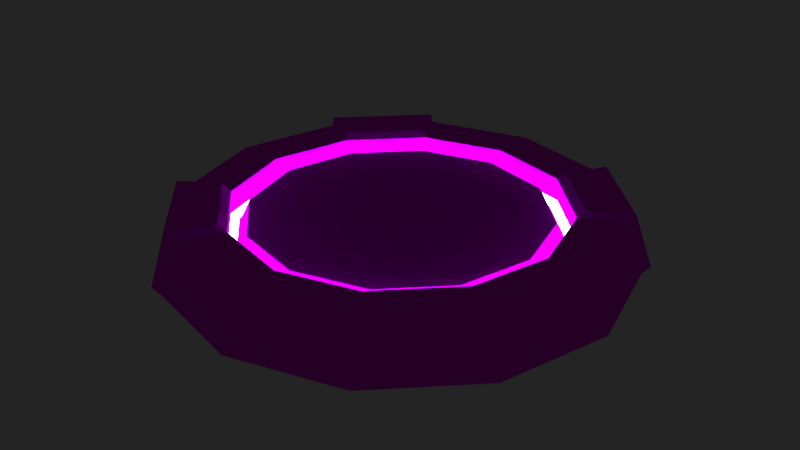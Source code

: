 # Source: teleporterpad.blend  (saved by Blender 2.78.0; exported with 4.5.12 LTS)
import bpy
from mathutils import Matrix  # noqa: F401  (used for matrix-valued properties, if any)

bpy.ops.wm.read_factory_settings(use_empty=True)
scene = bpy.context.scene
scene.name = 'Scene'

# ---- collections
col_collection_1 = bpy.data.collections.new('Collection 1'); scene.collection.children.link(col_collection_1)

# ---- images (referenced by path relative to the original .blend; pixels are not part of the script)
import os
ASSET_DIR = os.environ.get("B2B_ASSET_DIR", "")  # directory of the original .blend (textures are referenced by path, not embedded)
HERE = os.path.dirname(os.path.abspath(__file__))  # packed textures are extracted next to this script under _unpacked/

def load_image(name, relpath, width, height, colorspace="sRGB"):
    """Load a texture the original file referenced (path relative to the .blend, or extracted next to this script)."""
    p = next((c for c in (os.path.join(HERE, relpath), os.path.join(ASSET_DIR, relpath)) if relpath and os.path.exists(c)), "")
    if p:
        img = bpy.data.images.load(p, check_existing=True)
        img.name = name
    else:  # same state as the original file: an image datablock whose file is absent (Cycles renders it pink)
        img = bpy.data.images.new(name, width, height)
        img.source = "FILE"
        img.filepath = "//" + (relpath or name)
    img.colorspace_settings.name = colorspace
    return img
img_teleporterpad_png = load_image('teleporterpad.png', 'teleporterpad.png', 1024, 1024, 'sRGB')

# ---- materials (node trees are filled in below, after node groups)
mat_material_004 = bpy.data.materials.new('Material.004')
mat_material_004.alpha_threshold = 0.0
mat_material_004.roughness = 0.5
mat_teleporterpad = bpy.data.materials.new('teleporterpad')
mat_teleporterpad.alpha_threshold = 0.0
mat_teleporterpad.roughness = 0.5

# ---- material node trees
mat_material_004.use_nodes = True; mat_material_004.node_tree.nodes.clear()
_N = mat_material_004.node_tree.nodes; _L = mat_material_004.node_tree.links
n0 = _N.new('ShaderNodeOutputMaterial'); n0.name = 'Material Output'; n0.location = (300, 300)
n1 = _N.new('ShaderNodeEmission'); n1.name = 'Emission'; n1.location = (10, 300)
n1.inputs[0].default_value = (0.3293, 0.8, 0.5619, 1.0)
n1.inputs[1].default_value = 17.5
_L.new(n1.outputs[0], n0.inputs[0])
n0.is_active_output = True
mat_teleporterpad.use_nodes = True; mat_teleporterpad.node_tree.nodes.clear()
_N = mat_teleporterpad.node_tree.nodes; _L = mat_teleporterpad.node_tree.links
n0 = _N.new('ShaderNodeOutputMaterial'); n0.name = 'Material Output'; n0.location = (367, 345)
n1 = _N.new('ShaderNodeBsdfDiffuse'); n1.name = 'Diffuse BSDF'; n1.location = (196, 358)
n2 = _N.new('ShaderNodeTexImage'); n2.name = 'Image Texture'; n2.location = (5, 386)
n2.width = 140
n2.image = img_teleporterpad_png
_L.new(n1.outputs[0], n0.inputs[0])
_L.new(n2.outputs[0], n1.inputs[0])
n0.is_active_output = True

# ---- world
world_world = bpy.data.worlds.new('World'); scene.world = world_world
world_world.color = (0.01739, 0.01739, 0.01739)
world_world.use_sun_shadow = False
world_world.sun_shadow_jitter_overblur = 0.0
world_world.cycles.sampling_method = 'MANUAL'

# ---- meshes
me_circle_002 = bpy.data.meshes.new('Circle.002')
me_circle_002.from_pydata([(-0.3971, 0.6879, 0.18), (9.817e-10, 0.7943, 0.18), (-0.6879, 0.3971, 0.18), (-0.7943, -6.536e-08, 0.18), (-0.6879, -0.3971, 0.18), (-0.3971, -0.6879, 0.18), (-1.19e-07, -0.7943, 0.18), (0.3971, -0.6879, 0.18), (0.6879, -0.3971, 0.18), (0.7943, -3.999e-07, 0.18), (0.6879, 0.3971, 0.18), (0.3971, 0.6879, 0.18), (-0.3771, 0.6532, 0.18), (3.371e-09, 0.7542, 0.18), (-0.6532, 0.3771, 0.18), (-0.7542, -6.793e-08, 0.18), (-0.6532, -0.3771, 0.18), (-0.3771, -0.6532, 0.18), (-1.105e-07, -0.7542, 0.18), (0.3771, -0.6532, 0.18), (0.6532, -0.3771, 0.18), (0.7542, -3.856e-07, 0.18), (0.6532, 0.3771, 0.18), (0.3771, 0.6532, 0.18), (-0.3971, 0.6879, 0.2184), (9.817e-10, 0.7943, 0.2184), (-0.6879, 0.3971, 0.2184), (-0.7943, -6.536e-08, 0.2184), (-0.6879, -0.3971, 0.2184), (-0.3971, -0.6879, 0.2184), (-1.19e-07, -0.7943, 0.2184), (0.3971, -0.6879, 0.2184), (0.6879, -0.3971, 0.2184), (0.7943, -3.999e-07, 0.2184), (0.6879, 0.3971, 0.2184), (0.3971, 0.6879, 0.2184), (-0.3771, 0.6532, 0.2184), (3.371e-09, 0.7542, 0.2184), (-0.6532, 0.3771, 0.2184), (-0.7542, -6.793e-08, 0.2184), (-0.6532, -0.3771, 0.2184), (-0.3771, -0.6532, 0.2184), (-1.105e-07, -0.7542, 0.2184), (0.3771, -0.6532, 0.2184), (0.6532, -0.3771, 0.2184), (0.7542, -3.856e-07, 0.2184), (0.6532, 0.3771, 0.2184), (0.3771, 0.6532, 0.2184)], [], [(3, 15, 16, 4), (10, 22, 23, 11), (1, 13, 12, 0), (7, 19, 20, 8), (4, 16, 17, 5), (11, 23, 13, 1), (0, 12, 14, 2), (8, 20, 21, 9), (5, 17, 18, 6), (2, 14, 15, 3), (9, 21, 22, 10), (6, 18, 19, 7), (27, 28, 40, 39), (34, 35, 47, 46), (25, 24, 36, 37), (31, 32, 44, 43), (28, 29, 41, 40), (35, 25, 37, 47), (24, 26, 38, 36), (32, 33, 45, 44), (29, 30, 42, 41), (26, 27, 39, 38), (33, 34, 46, 45), (30, 31, 43, 42), (7, 8, 32, 31), (23, 22, 46, 47), (1, 0, 24, 25), (16, 15, 39, 40), (8, 9, 33, 32), (13, 23, 47, 37), (0, 2, 26, 24), (17, 16, 40, 41), (9, 10, 34, 33), (2, 3, 27, 26), (18, 17, 41, 42), (10, 11, 35, 34), (3, 4, 28, 27), (19, 18, 42, 43), (11, 1, 25, 35), (4, 5, 29, 28), (20, 19, 43, 44), (12, 13, 37, 36), (5, 6, 30, 29), (21, 20, 44, 45), (14, 12, 36, 38), (6, 7, 31, 30), (22, 21, 45, 46), (15, 14, 38, 39)])
me_circle_002.materials.append(mat_material_004)
me_circle_002.use_remesh_preserve_volume = False
me_circle_002.use_remesh_preserve_attributes = False
me_circle_002.use_mirror_vertex_groups = False
me_circle_002.update()
me_circle_001 = bpy.data.meshes.new('Circle.001')
me_circle_001.from_pydata([(1.138e-09, 1.086, 0.0), (-0.543, 0.9405, 0.0), (-0.9405, 0.543, 0.0), (-1.086, -3.551e-08, 0.0), (-0.9405, -0.543, 0.0), (-0.543, -0.9405, 0.0), (-1.628e-07, -1.086, 0.0), (0.543, -0.9405, 0.0), (0.9405, -0.543, 0.0), (1.086, -4.929e-07, 0.0), (0.9405, 0.543, 0.0), (0.543, 0.9405, 0.0), (0.0, 1.0, 0.4653), (-0.5, 0.866, 0.4653), (-0.866, 0.5, 0.4653), (-1.0, -4.371e-08, 0.4653), (-0.866, -0.5, 0.4653), (-0.5, -0.866, 0.4653), (-1.51e-07, -1.0, 0.4653), (0.5, -0.866, 0.4653), (0.866, -0.5, 0.4653), (1.0, -4.649e-07, 0.4653), (0.866, 0.5, 0.4653), (0.5, 0.866, 0.4653), (-0.3918, 0.6785, 0.4653), (1.866e-09, 0.7835, 0.4653), (-0.6785, 0.3918, 0.4653), (-0.7835, -6.663e-08, 0.4653), (-0.6785, -0.3918, 0.4653), (-0.3918, -0.6785, 0.4653), (-1.164e-07, -0.7835, 0.4653), (0.3918, -0.6785, 0.4653), (0.6785, -0.3918, 0.4653), (0.7835, -3.967e-07, 0.4653), (0.6785, 0.3918, 0.4653), (0.3918, 0.6785, 0.4653), (-0.3971, 0.6879, 0.18), (9.817e-10, 0.7943, 0.18), (-0.6879, 0.3971, 0.18), (-0.7943, -6.536e-08, 0.18), (-0.6879, -0.3971, 0.18), (-0.3971, -0.6879, 0.18), (-1.19e-07, -0.7943, 0.18), (0.3971, -0.6879, 0.18), (0.6879, -0.3971, 0.18), (0.7943, -3.999e-07, 0.18), (0.6879, 0.3971, 0.18), (0.3971, 0.6879, 0.18), (-0.3771, 0.6532, 0.18), (3.371e-09, 0.7542, 0.18), (-0.6532, 0.3771, 0.18), (-0.7542, -6.793e-08, 0.18), (-0.6532, -0.3771, 0.18), (-0.3771, -0.6532, 0.18), (-1.105e-07, -0.7542, 0.18), (0.3771, -0.6532, 0.18), (0.6532, -0.3771, 0.18), (0.7542, -3.856e-07, 0.18), (0.6532, 0.3771, 0.18), (0.3771, 0.6532, 0.18), (-0.3495, 0.6054, 0.3972), (6.474e-09, 0.6991, 0.3972), (-0.6054, 0.3495, 0.3972), (-0.699, -7.379e-08, 0.3972), (-0.6054, -0.3495, 0.3972), (-0.3495, -0.6054, 0.3972), (-9.908e-08, -0.6991, 0.3972), (0.3495, -0.6054, 0.3972), (0.6054, -0.3495, 0.3972), (0.699, -3.682e-07, 0.3972), (0.6054, 0.3495, 0.3972), (0.3495, 0.6054, 0.3972), (-0.5698, -0.9673, 0.07202), (-0.9673, -0.5698, 0.07202), (-0.5268, -0.8928, 0.5373), (-0.8928, -0.5268, 0.5373), (-0.4185, -0.7053, 0.5373), (-0.7053, -0.4185, 0.5373), (-0.9673, 0.5698, 0.05), (-0.5698, 0.9673, 0.05), (-0.8928, 0.5268, 0.5153), (-0.5268, 0.8928, 0.5153), (-0.7053, 0.4185, 0.5153), (-0.4185, 0.7053, 0.5153), (0.5698, 0.9673, 0.05), (0.9673, 0.5698, 0.05), (0.5268, 0.8928, 0.5153), (0.8928, 0.5268, 0.5153), (0.4185, 0.7053, 0.5153), (0.7053, 0.4185, 0.5153), (0.9673, -0.5698, 0.05), (0.5698, -0.9673, 0.05), (0.8928, -0.5268, 0.5153), (0.5268, -0.8928, 0.5153), (0.7053, -0.4185, 0.5153), (0.4185, -0.7053, 0.5153)], [], [(1, 0, 11, 10, 9, 8, 7, 6, 5, 4, 3, 2), (34, 22, 87, 89), (28, 16, 75, 77), (11, 0, 12, 23), (14, 26, 82, 80), (8, 9, 21, 20), (5, 6, 18, 17), (2, 3, 15, 14), (9, 10, 22, 21), (6, 7, 19, 18), (3, 4, 16, 15), (35, 34, 89, 88), (0, 1, 13, 12), (27, 28, 40, 39), (12, 13, 24, 25), (5, 17, 74, 72), (23, 12, 25, 35), (13, 1, 79, 81), (20, 21, 33, 32), (17, 18, 30, 29), (14, 15, 27, 26), (21, 22, 34, 33), (18, 19, 31, 30), (15, 16, 28, 27), (39, 40, 52, 51), (34, 35, 47, 46), (25, 24, 36, 37), (31, 32, 44, 43), (28, 29, 41, 40), (35, 25, 37, 47), (24, 26, 38, 36), (32, 33, 45, 44), (29, 30, 42, 41), (26, 27, 39, 38), (33, 34, 46, 45), (30, 31, 43, 42), (54, 55, 67, 66), (46, 47, 59, 58), (37, 36, 48, 49), (43, 44, 56, 55), (40, 41, 53, 52), (47, 37, 49, 59), (36, 38, 50, 48), (44, 45, 57, 56), (41, 42, 54, 53), (38, 39, 51, 50), (45, 46, 58, 57), (42, 43, 55, 54), (60, 62, 63, 64, 65, 66, 67, 68, 69, 70, 71, 61), (51, 52, 64, 63), (58, 59, 71, 70), (49, 48, 60, 61), (55, 56, 68, 67), (52, 53, 65, 64), (59, 49, 61, 71), (48, 50, 62, 60), (56, 57, 69, 68), (53, 54, 66, 65), (50, 51, 63, 62), (57, 58, 70, 69), (73, 72, 74, 75), (75, 74, 76, 77), (29, 28, 77, 76), (16, 4, 73, 75), (17, 29, 76, 74), (4, 5, 72, 73), (79, 78, 80, 81), (81, 80, 82, 83), (1, 2, 78, 79), (24, 13, 81, 83), (2, 14, 80, 78), (26, 24, 83, 82), (87, 86, 88, 89), (85, 84, 86, 87), (11, 23, 86, 84), (22, 10, 85, 87), (10, 11, 84, 85), (23, 35, 88, 86), (20, 32, 94, 92), (32, 31, 95, 94), (95, 93, 92, 94), (91, 90, 92, 93), (7, 8, 90, 91), (19, 7, 91, 93), (31, 19, 93, 95), (8, 20, 92, 90)])
_uv = me_circle_001.uv_layers.new(name='UVMap')
_uv.uv.foreach_set('vector', [0.6061, 0.7458, 0.6561, 0.6593, 0.7425, 0.6094, 0.8424, 0.6094, 0.9288, 0.6593, 0.9787, 0.7458, 0.9787, 0.8456, 0.9288, 0.9321, 0.8424, 0.982, 0.7425, 0.982, 0.6561, 0.9321, 0.6061, 0.8456, 0.5554, 0.922, 0.4711, 0.9267, 0.4704, 0.9078, 0.5326, 0.9076, 0.7675, 0.2832, 0.7629, 0.2005, 0.7869, 0.2053, 0.7861, 0.2568, 0.2323, 0.7268, 0.1161, 0.6395, 0.1953, 0.5538, 0.3011, 0.6257, 0.1191, 0.9343, 0.04456, 0.9287, 0.06453, 0.9163, 0.1188, 0.9159, 0.7213, 0.517, 0.6316, 0.6319, 0.547, 0.5509, 0.6211, 0.4462, 0.5076, 0.02652, 0.6241, 0.1138, 0.5449, 0.1997, 0.4389, 0.1279, 0.01901, 0.2371, 0.1085, 0.1222, 0.1931, 0.203, 0.1192, 0.3078, 0.6316, 0.6319, 0.5126, 0.7273, 0.4404, 0.6204, 0.547, 0.5509, 0.6241, 0.1138, 0.7215, 0.231, 0.616, 0.305, 0.5449, 0.1997, 0.1085, 0.1222, 0.2275, 0.02671, 0.2997, 0.1335, 0.1931, 0.203, 0.5561, 0.7785, 0.5554, 0.922, 0.5326, 0.9076, 0.5362, 0.7908, 0.1161, 0.6395, 0.01901, 0.5225, 0.1244, 0.4487, 0.1953, 0.5538, 0.2292, 0.2393, 0.3154, 0.1846, 0.3354, 0.2468, 0.274, 0.282, 0.1953, 0.5538, 0.1244, 0.4487, 0.175, 0.4322, 0.2309, 0.5172, 0.9536, 0.03488, 0.9103, 0.2137, 0.8865, 0.2185, 0.9279, 0.06867, 0.3011, 0.6257, 0.1953, 0.5538, 0.2309, 0.5172, 0.3195, 0.5698, 0.1296, 0.7804, 0.2854, 0.7477, 0.2643, 0.7659, 0.1303, 0.7994, 0.6211, 0.4462, 0.547, 0.5509, 0.511, 0.5146, 0.5654, 0.4268, 0.4389, 0.1279, 0.5449, 0.1997, 0.5093, 0.2364, 0.4206, 0.1839, 0.1192, 0.3078, 0.1931, 0.203, 0.2292, 0.2393, 0.1749, 0.3271, 0.547, 0.5509, 0.4404, 0.6204, 0.4247, 0.5693, 0.511, 0.5146, 0.5449, 0.1997, 0.616, 0.305, 0.5653, 0.3215, 0.5093, 0.2364, 0.1931, 0.203, 0.2997, 0.1335, 0.3154, 0.1846, 0.2292, 0.2393, 0.274, 0.282, 0.3354, 0.2468, 0.3371, 0.2537, 0.2787, 0.2871, 0.4247, 0.5693, 0.3195, 0.5698, 0.3335, 0.5071, 0.4048, 0.5071, 0.2309, 0.5172, 0.175, 0.4322, 0.2367, 0.412, 0.2724, 0.4718, 0.5653, 0.3215, 0.5654, 0.4268, 0.503, 0.4119, 0.5036, 0.3417, 0.3154, 0.1846, 0.4206, 0.1839, 0.4067, 0.2466, 0.3354, 0.2468, 0.3195, 0.5698, 0.2309, 0.5172, 0.2724, 0.4718, 0.3335, 0.5071, 0.175, 0.4322, 0.1749, 0.3271, 0.2373, 0.342, 0.2367, 0.412, 0.5654, 0.4268, 0.511, 0.5146, 0.4662, 0.4718, 0.503, 0.4119, 0.4206, 0.1839, 0.5093, 0.2364, 0.4678, 0.2817, 0.4067, 0.2466, 0.1749, 0.3271, 0.2292, 0.2393, 0.274, 0.282, 0.2373, 0.342, 0.511, 0.5146, 0.4247, 0.5693, 0.4048, 0.5071, 0.4662, 0.4718, 0.5093, 0.2364, 0.5653, 0.3215, 0.5036, 0.3417, 0.4678, 0.2817, 0.4629, 0.2866, 0.4969, 0.3434, 0.4636, 0.3536, 0.4394, 0.3121, 0.4048, 0.5071, 0.3335, 0.5071, 0.3354, 0.5003, 0.4031, 0.5003, 0.2724, 0.4718, 0.2367, 0.412, 0.2435, 0.4103, 0.2774, 0.467, 0.5036, 0.3417, 0.503, 0.4119, 0.4964, 0.4099, 0.4969, 0.3434, 0.3354, 0.2468, 0.4067, 0.2466, 0.4048, 0.2533, 0.3371, 0.2537, 0.3335, 0.5071, 0.2724, 0.4718, 0.2774, 0.467, 0.3354, 0.5003, 0.2367, 0.412, 0.2373, 0.342, 0.244, 0.344, 0.2435, 0.4103, 0.503, 0.4119, 0.4662, 0.4718, 0.4614, 0.4667, 0.4964, 0.4099, 0.4067, 0.2466, 0.4678, 0.2817, 0.4629, 0.2866, 0.4048, 0.2533, 0.2373, 0.342, 0.274, 0.282, 0.2787, 0.2871, 0.244, 0.344, 0.4662, 0.4718, 0.4048, 0.5071, 0.4031, 0.5003, 0.4614, 0.4667, 0.4678, 0.2817, 0.5036, 0.3417, 0.4969, 0.3434, 0.4629, 0.2866, 0.2767, 0.4003, 0.2777, 0.3528, 0.3036, 0.3119, 0.3471, 0.2882, 0.3968, 0.288, 0.4394, 0.3121, 0.4636, 0.3536, 0.4626, 0.4013, 0.4364, 0.4418, 0.3931, 0.466, 0.3435, 0.4657, 0.3008, 0.4415, 0.2787, 0.2871, 0.3371, 0.2537, 0.3471, 0.2882, 0.3036, 0.3119, 0.4031, 0.5003, 0.3354, 0.5003, 0.3435, 0.4657, 0.3931, 0.466, 0.2774, 0.467, 0.2435, 0.4103, 0.2767, 0.4003, 0.3008, 0.4415, 0.4969, 0.3434, 0.4964, 0.4099, 0.4626, 0.4013, 0.4636, 0.3536, 0.3371, 0.2537, 0.4048, 0.2533, 0.3968, 0.288, 0.3471, 0.2882, 0.3354, 0.5003, 0.2774, 0.467, 0.3008, 0.4415, 0.3435, 0.4657, 0.2435, 0.4103, 0.244, 0.344, 0.2777, 0.3528, 0.2767, 0.4003, 0.4964, 0.4099, 0.4614, 0.4667, 0.4364, 0.4418, 0.4626, 0.4013, 0.4048, 0.2533, 0.4629, 0.2866, 0.4394, 0.3121, 0.3968, 0.288, 0.244, 0.344, 0.2787, 0.2871, 0.3036, 0.3119, 0.2777, 0.3528, 0.4614, 0.4667, 0.4031, 0.5003, 0.3931, 0.466, 0.4364, 0.4418, 0.7436, 0.06407, 0.9279, 0.06867, 0.8865, 0.2185, 0.7869, 0.2053, 0.7869, 0.2053, 0.8865, 0.2185, 0.8853, 0.2634, 0.7861, 0.2568, 0.8998, 0.2866, 0.7675, 0.2832, 0.7861, 0.2568, 0.8853, 0.2634, 0.7629, 0.2005, 0.7199, 0.03488, 0.7436, 0.06407, 0.7869, 0.2053, 0.9103, 0.2137, 0.8998, 0.2866, 0.8853, 0.2634, 0.8865, 0.2185, 0.7199, 0.03488, 0.9536, 0.03488, 0.9279, 0.06867, 0.7436, 0.06407, 0.2643, 0.7659, 0.2607, 0.9392, 0.1188, 0.9159, 0.1303, 0.7994, 0.1303, 0.7994, 0.1188, 0.9159, 0.06453, 0.9163, 0.06813, 0.7996, 0.2854, 0.7477, 0.2854, 0.9574, 0.2607, 0.9392, 0.2643, 0.7659, 0.04529, 0.7851, 0.1296, 0.7804, 0.1303, 0.7994, 0.06813, 0.7996, 0.2854, 0.9574, 0.1191, 0.9343, 0.1188, 0.9159, 0.2607, 0.9392, 0.04456, 0.9287, 0.04529, 0.7851, 0.06813, 0.7996, 0.06453, 0.9163, 0.4704, 0.9078, 0.4819, 0.7912, 0.5362, 0.7908, 0.5326, 0.9076, 0.3364, 0.9413, 0.34, 0.7679, 0.4819, 0.7912, 0.4704, 0.9078, 0.3153, 0.7498, 0.4816, 0.7729, 0.4819, 0.7912, 0.34, 0.7679, 0.4711, 0.9267, 0.3153, 0.9594, 0.3364, 0.9413, 0.4704, 0.9078, 0.3153, 0.9594, 0.3153, 0.7498, 0.34, 0.7679, 0.3364, 0.9413, 0.4816, 0.7729, 0.5561, 0.7785, 0.5362, 0.7908, 0.4819, 0.7912, 0.9342, 0.4975, 0.9206, 0.5778, 0.9092, 0.5563, 0.915, 0.4963, 0.9206, 0.5778, 0.7776, 0.5633, 0.7931, 0.5423, 0.9092, 0.5563, 0.7931, 0.5423, 0.799, 0.4862, 0.915, 0.4963, 0.9092, 0.5563, 0.7715, 0.3512, 0.9439, 0.3547, 0.915, 0.4963, 0.799, 0.4862, 0.7544, 0.3301, 0.963, 0.3301, 0.9439, 0.3547, 0.7715, 0.3512, 0.7808, 0.4854, 0.7544, 0.3301, 0.7715, 0.3512, 0.799, 0.4862, 0.7776, 0.5633, 0.7808, 0.4854, 0.799, 0.4862, 0.7931, 0.5423, 0.963, 0.3301, 0.9342, 0.4975, 0.915, 0.4963, 0.9439, 0.3547])
me_circle_001.materials.append(mat_teleporterpad)
me_circle_001.use_remesh_preserve_volume = False
me_circle_001.use_remesh_preserve_attributes = False
me_circle_001.use_mirror_vertex_groups = False
me_circle_001.update()

# ---- objects
ob_lamp = bpy.data.objects.new('Lamp', me_circle_002)
ob_pad = bpy.data.objects.new('Pad', me_circle_001)

# ---- transforms, parenting, visibility, modifiers, constraints
ob_lamp.location = (0.0, 0.0, 0.03303)
ob_lamp.scale = (1.867, 1.867, 1.0)
ob_lamp.lineart.crease_threshold = 0.0
ob_pad.location = (0.0, 0.0, 0.0)
ob_pad.scale = (1.867, 1.867, 1.0)
ob_pad.lineart.crease_threshold = 0.0

# ---- collection membership
col_collection_1.objects.link(ob_lamp)
col_collection_1.objects.link(ob_pad)

# ---- scene / render settings (as saved in the file)
scene.frame_start = 1; scene.frame_end = 250; scene.frame_set(1)
scene.render.engine = 'CYCLES'
scene.render.resolution_percentage = 50
scene.render.dither_intensity = 0.0
scene.cycles.use_denoising = False
scene.cycles.samples = 128
scene.cycles.sampling_pattern = 'TABULATED_SOBOL'
scene.cycles.light_sampling_threshold = 0.0
scene.cycles.use_adaptive_sampling = False
scene.cycles.use_light_tree = False
scene.cycles.blur_glossy = 0.0
scene.cycles.sample_clamp_indirect = 0.0
scene.view_settings.view_transform = 'Standard'
bpy.context.view_layer.update()

# ---- added for rendering (the .blend has no active camera): camera
cam_auto = bpy.data.cameras.new('AutoCamera')
cam_auto.lens = 50.0
cam_auto.sensor_width = 36.0
cam_auto.clip_end = 1000.0
ob_auto_camera = bpy.data.objects.new('AutoCamera', cam_auto)
scene.collection.objects.link(ob_auto_camera)
ob_auto_camera.location = (5.33006, -6.39608, 4.53269)
ob_auto_camera.rotation_euler = (1.09748, -7.21219e-08, 0.694738)
scene.camera = ob_auto_camera
bpy.context.view_layer.update()
